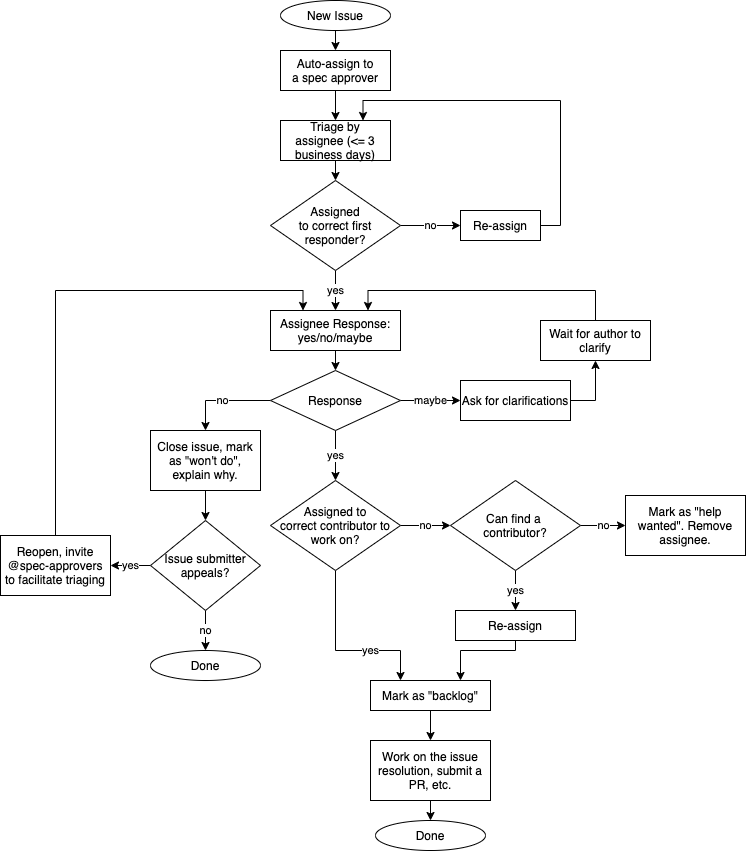

The diagram above was exported from draw.io. Its source (the exported page's mxGraphModel, read from the mxfile embedded in the PNG):
<mxGraphModel dx="1199" dy="801" grid="1" gridSize="10" guides="1" tooltips="1" connect="1" arrows="1" fold="1" page="1" pageScale="1" pageWidth="850" pageHeight="1100" math="0" shadow="0">
  <root>
    <mxCell id="0" />
    <mxCell id="1" parent="0" />
    <mxCell id="JeDmXOhwNxeeeW43uCTn-3" style="edgeStyle=orthogonalEdgeStyle;rounded=0;orthogonalLoop=1;jettySize=auto;html=1;exitX=0.5;exitY=1;exitDx=0;exitDy=0;entryX=0.5;entryY=0;entryDx=0;entryDy=0;" parent="1" source="JeDmXOhwNxeeeW43uCTn-38" target="JeDmXOhwNxeeeW43uCTn-2" edge="1">
      <mxGeometry relative="1" as="geometry">
        <mxPoint x="345" y="80" as="sourcePoint" />
      </mxGeometry>
    </mxCell>
    <mxCell id="JeDmXOhwNxeeeW43uCTn-5" style="edgeStyle=orthogonalEdgeStyle;rounded=0;orthogonalLoop=1;jettySize=auto;html=1;exitX=0.5;exitY=1;exitDx=0;exitDy=0;entryX=0.5;entryY=0;entryDx=0;entryDy=0;" parent="1" source="JeDmXOhwNxeeeW43uCTn-2" target="JeDmXOhwNxeeeW43uCTn-9" edge="1">
      <mxGeometry relative="1" as="geometry" />
    </mxCell>
    <mxCell id="JeDmXOhwNxeeeW43uCTn-2" value="Auto-assign to&lt;br&gt;a spec approver" style="rounded=0;whiteSpace=wrap;html=1;" parent="1" vertex="1">
      <mxGeometry x="290" y="100" width="110" height="40" as="geometry" />
    </mxCell>
    <mxCell id="JeDmXOhwNxeeeW43uCTn-7" value="no" style="edgeStyle=orthogonalEdgeStyle;rounded=0;orthogonalLoop=1;jettySize=auto;html=1;exitX=1;exitY=0.5;exitDx=0;exitDy=0;entryX=0;entryY=0.5;entryDx=0;entryDy=0;" parent="1" source="JeDmXOhwNxeeeW43uCTn-4" target="JeDmXOhwNxeeeW43uCTn-6" edge="1">
      <mxGeometry relative="1" as="geometry" />
    </mxCell>
    <mxCell id="JeDmXOhwNxeeeW43uCTn-15" value="yes" style="edgeStyle=orthogonalEdgeStyle;rounded=0;orthogonalLoop=1;jettySize=auto;html=1;exitX=0.5;exitY=1;exitDx=0;exitDy=0;entryX=0.5;entryY=0;entryDx=0;entryDy=0;" parent="1" source="JeDmXOhwNxeeeW43uCTn-4" target="JeDmXOhwNxeeeW43uCTn-14" edge="1">
      <mxGeometry relative="1" as="geometry" />
    </mxCell>
    <mxCell id="JeDmXOhwNxeeeW43uCTn-4" value="Assigned&lt;br&gt;to correct first responder?" style="rhombus;whiteSpace=wrap;html=1;" parent="1" vertex="1">
      <mxGeometry x="280" y="230" width="130" height="90" as="geometry" />
    </mxCell>
    <mxCell id="JeDmXOhwNxeeeW43uCTn-11" style="edgeStyle=orthogonalEdgeStyle;rounded=0;orthogonalLoop=1;jettySize=auto;html=1;exitX=1;exitY=0.5;exitDx=0;exitDy=0;entryX=0.75;entryY=0;entryDx=0;entryDy=0;" parent="1" source="JeDmXOhwNxeeeW43uCTn-6" target="JeDmXOhwNxeeeW43uCTn-9" edge="1">
      <mxGeometry relative="1" as="geometry">
        <mxPoint x="440" y="150" as="targetPoint" />
      </mxGeometry>
    </mxCell>
    <mxCell id="JeDmXOhwNxeeeW43uCTn-6" value="Re-assign" style="rounded=0;whiteSpace=wrap;html=1;" parent="1" vertex="1">
      <mxGeometry x="470" y="260" width="80" height="30" as="geometry" />
    </mxCell>
    <mxCell id="JeDmXOhwNxeeeW43uCTn-13" style="edgeStyle=orthogonalEdgeStyle;rounded=0;orthogonalLoop=1;jettySize=auto;html=1;exitX=0.5;exitY=1;exitDx=0;exitDy=0;entryX=0.5;entryY=0;entryDx=0;entryDy=0;" parent="1" source="JeDmXOhwNxeeeW43uCTn-9" target="JeDmXOhwNxeeeW43uCTn-4" edge="1">
      <mxGeometry relative="1" as="geometry" />
    </mxCell>
    <mxCell id="JeDmXOhwNxeeeW43uCTn-9" value="Triage by&lt;br&gt;assignee (&amp;lt;= 3 business days)" style="rounded=0;whiteSpace=wrap;html=1;" parent="1" vertex="1">
      <mxGeometry x="290" y="170" width="110" height="40" as="geometry" />
    </mxCell>
    <mxCell id="JeDmXOhwNxeeeW43uCTn-19" style="edgeStyle=orthogonalEdgeStyle;rounded=0;orthogonalLoop=1;jettySize=auto;html=1;exitX=0.5;exitY=1;exitDx=0;exitDy=0;entryX=0.5;entryY=0;entryDx=0;entryDy=0;" parent="1" source="JeDmXOhwNxeeeW43uCTn-14" target="JeDmXOhwNxeeeW43uCTn-28" edge="1">
      <mxGeometry relative="1" as="geometry" />
    </mxCell>
    <mxCell id="JeDmXOhwNxeeeW43uCTn-14" value="Assignee Response: yes/no/maybe" style="rounded=0;whiteSpace=wrap;html=1;" parent="1" vertex="1">
      <mxGeometry x="280" y="360" width="130" height="40" as="geometry" />
    </mxCell>
    <mxCell id="JeDmXOhwNxeeeW43uCTn-18" value="no" style="edgeStyle=orthogonalEdgeStyle;rounded=0;orthogonalLoop=1;jettySize=auto;html=1;exitX=1;exitY=0.5;exitDx=0;exitDy=0;entryX=0;entryY=0.5;entryDx=0;entryDy=0;" parent="1" source="JeDmXOhwNxeeeW43uCTn-16" edge="1">
      <mxGeometry relative="1" as="geometry">
        <mxPoint x="460" y="575" as="targetPoint" />
      </mxGeometry>
    </mxCell>
    <mxCell id="JeDmXOhwNxeeeW43uCTn-45" value="yes" style="edgeStyle=orthogonalEdgeStyle;rounded=0;orthogonalLoop=1;jettySize=auto;html=1;exitX=0.5;exitY=1;exitDx=0;exitDy=0;entryX=0.25;entryY=0;entryDx=0;entryDy=0;" parent="1" source="JeDmXOhwNxeeeW43uCTn-16" target="JeDmXOhwNxeeeW43uCTn-44" edge="1">
      <mxGeometry x="0.3143" relative="1" as="geometry">
        <Array as="points">
          <mxPoint x="345" y="700" />
          <mxPoint x="410" y="700" />
        </Array>
        <mxPoint as="offset" />
      </mxGeometry>
    </mxCell>
    <mxCell id="JeDmXOhwNxeeeW43uCTn-16" value="Assigned to&lt;br&gt;correct contributor to work on?" style="rhombus;whiteSpace=wrap;html=1;" parent="1" vertex="1">
      <mxGeometry x="280" y="530" width="130" height="90" as="geometry" />
    </mxCell>
    <mxCell id="JeDmXOhwNxeeeW43uCTn-22" value="no" style="edgeStyle=orthogonalEdgeStyle;rounded=0;orthogonalLoop=1;jettySize=auto;html=1;exitX=1;exitY=0.5;exitDx=0;exitDy=0;entryX=0;entryY=0.5;entryDx=0;entryDy=0;" parent="1" source="JeDmXOhwNxeeeW43uCTn-20" target="JeDmXOhwNxeeeW43uCTn-21" edge="1">
      <mxGeometry relative="1" as="geometry" />
    </mxCell>
    <mxCell id="JeDmXOhwNxeeeW43uCTn-24" value="yes" style="edgeStyle=orthogonalEdgeStyle;rounded=0;orthogonalLoop=1;jettySize=auto;html=1;exitX=0.5;exitY=1;exitDx=0;exitDy=0;entryX=0.5;entryY=0;entryDx=0;entryDy=0;" parent="1" source="JeDmXOhwNxeeeW43uCTn-20" target="JeDmXOhwNxeeeW43uCTn-23" edge="1">
      <mxGeometry relative="1" as="geometry" />
    </mxCell>
    <mxCell id="JeDmXOhwNxeeeW43uCTn-20" value="Can find a &lt;br&gt;contributor?" style="rhombus;whiteSpace=wrap;html=1;" parent="1" vertex="1">
      <mxGeometry x="460" y="530" width="130" height="90" as="geometry" />
    </mxCell>
    <mxCell id="JeDmXOhwNxeeeW43uCTn-21" value="Mark as &quot;help wanted&quot;. Remove assignee." style="rounded=0;whiteSpace=wrap;html=1;" parent="1" vertex="1">
      <mxGeometry x="635" y="545" width="120" height="60" as="geometry" />
    </mxCell>
    <mxCell id="JeDmXOhwNxeeeW43uCTn-26" style="edgeStyle=orthogonalEdgeStyle;rounded=0;orthogonalLoop=1;jettySize=auto;html=1;exitX=0.5;exitY=1;exitDx=0;exitDy=0;entryX=0.75;entryY=0;entryDx=0;entryDy=0;" parent="1" source="JeDmXOhwNxeeeW43uCTn-23" target="JeDmXOhwNxeeeW43uCTn-44" edge="1">
      <mxGeometry relative="1" as="geometry">
        <Array as="points">
          <mxPoint x="525" y="700" />
          <mxPoint x="470" y="700" />
        </Array>
      </mxGeometry>
    </mxCell>
    <mxCell id="JeDmXOhwNxeeeW43uCTn-23" value="Re-assign" style="rounded=0;whiteSpace=wrap;html=1;" parent="1" vertex="1">
      <mxGeometry x="465" y="660" width="120" height="30" as="geometry" />
    </mxCell>
    <mxCell id="JeDmXOhwNxeeeW43uCTn-48" style="edgeStyle=orthogonalEdgeStyle;rounded=0;orthogonalLoop=1;jettySize=auto;html=1;exitX=0.5;exitY=1;exitDx=0;exitDy=0;entryX=0.5;entryY=0;entryDx=0;entryDy=0;" parent="1" source="JeDmXOhwNxeeeW43uCTn-25" target="JeDmXOhwNxeeeW43uCTn-47" edge="1">
      <mxGeometry relative="1" as="geometry" />
    </mxCell>
    <mxCell id="JeDmXOhwNxeeeW43uCTn-25" value="Work on the issue resolution, submit a PR, etc." style="rounded=0;whiteSpace=wrap;html=1;" parent="1" vertex="1">
      <mxGeometry x="380" y="790" width="120" height="60" as="geometry" />
    </mxCell>
    <mxCell id="JeDmXOhwNxeeeW43uCTn-29" value="yes" style="edgeStyle=orthogonalEdgeStyle;rounded=0;orthogonalLoop=1;jettySize=auto;html=1;exitX=0.5;exitY=1;exitDx=0;exitDy=0;entryX=0.5;entryY=0;entryDx=0;entryDy=0;" parent="1" source="JeDmXOhwNxeeeW43uCTn-28" target="JeDmXOhwNxeeeW43uCTn-16" edge="1">
      <mxGeometry relative="1" as="geometry" />
    </mxCell>
    <mxCell id="JeDmXOhwNxeeeW43uCTn-31" value="maybe" style="edgeStyle=orthogonalEdgeStyle;rounded=0;orthogonalLoop=1;jettySize=auto;html=1;exitX=1;exitY=0.5;exitDx=0;exitDy=0;entryX=0;entryY=0.5;entryDx=0;entryDy=0;" parent="1" source="JeDmXOhwNxeeeW43uCTn-28" target="JeDmXOhwNxeeeW43uCTn-30" edge="1">
      <mxGeometry relative="1" as="geometry" />
    </mxCell>
    <mxCell id="JeDmXOhwNxeeeW43uCTn-34" value="no" style="edgeStyle=orthogonalEdgeStyle;rounded=0;orthogonalLoop=1;jettySize=auto;html=1;exitX=0;exitY=0.5;exitDx=0;exitDy=0;entryX=0.5;entryY=0;entryDx=0;entryDy=0;" parent="1" source="JeDmXOhwNxeeeW43uCTn-28" target="JeDmXOhwNxeeeW43uCTn-33" edge="1">
      <mxGeometry relative="1" as="geometry" />
    </mxCell>
    <mxCell id="JeDmXOhwNxeeeW43uCTn-28" value="Response" style="rhombus;whiteSpace=wrap;html=1;" parent="1" vertex="1">
      <mxGeometry x="280" y="420" width="130" height="60" as="geometry" />
    </mxCell>
    <mxCell id="JeDmXOhwNxeeeW43uCTn-32" style="edgeStyle=orthogonalEdgeStyle;rounded=0;orthogonalLoop=1;jettySize=auto;html=1;exitX=0.5;exitY=0;exitDx=0;exitDy=0;entryX=0.75;entryY=0;entryDx=0;entryDy=0;" parent="1" source="oMWRyKxIfZlxf8cC76ZX-1" target="JeDmXOhwNxeeeW43uCTn-14" edge="1">
      <mxGeometry relative="1" as="geometry" />
    </mxCell>
    <mxCell id="oMWRyKxIfZlxf8cC76ZX-2" style="edgeStyle=orthogonalEdgeStyle;rounded=0;orthogonalLoop=1;jettySize=auto;html=1;exitX=1;exitY=0.5;exitDx=0;exitDy=0;entryX=0.5;entryY=1;entryDx=0;entryDy=0;" edge="1" parent="1" source="JeDmXOhwNxeeeW43uCTn-30" target="oMWRyKxIfZlxf8cC76ZX-1">
      <mxGeometry relative="1" as="geometry" />
    </mxCell>
    <mxCell id="JeDmXOhwNxeeeW43uCTn-30" value="Ask for clarifications" style="rounded=0;whiteSpace=wrap;html=1;" parent="1" vertex="1">
      <mxGeometry x="470" y="430" width="110" height="40" as="geometry" />
    </mxCell>
    <mxCell id="JeDmXOhwNxeeeW43uCTn-37" style="edgeStyle=orthogonalEdgeStyle;rounded=0;orthogonalLoop=1;jettySize=auto;html=1;exitX=0.5;exitY=1;exitDx=0;exitDy=0;entryX=0.5;entryY=0;entryDx=0;entryDy=0;" parent="1" source="JeDmXOhwNxeeeW43uCTn-33" target="JeDmXOhwNxeeeW43uCTn-36" edge="1">
      <mxGeometry relative="1" as="geometry" />
    </mxCell>
    <mxCell id="JeDmXOhwNxeeeW43uCTn-33" value="Close issue, mark as &quot;won't do&quot;, explain why." style="rounded=0;whiteSpace=wrap;html=1;" parent="1" vertex="1">
      <mxGeometry x="160" y="480" width="110" height="60" as="geometry" />
    </mxCell>
    <mxCell id="JeDmXOhwNxeeeW43uCTn-40" value="no" style="edgeStyle=orthogonalEdgeStyle;rounded=0;orthogonalLoop=1;jettySize=auto;html=1;exitX=0.5;exitY=1;exitDx=0;exitDy=0;entryX=0.5;entryY=0;entryDx=0;entryDy=0;" parent="1" source="JeDmXOhwNxeeeW43uCTn-36" target="JeDmXOhwNxeeeW43uCTn-39" edge="1">
      <mxGeometry relative="1" as="geometry" />
    </mxCell>
    <mxCell id="JeDmXOhwNxeeeW43uCTn-42" value="yes" style="edgeStyle=orthogonalEdgeStyle;rounded=0;orthogonalLoop=1;jettySize=auto;html=1;exitX=0;exitY=0.5;exitDx=0;exitDy=0;entryX=1;entryY=0.5;entryDx=0;entryDy=0;" parent="1" source="JeDmXOhwNxeeeW43uCTn-36" target="JeDmXOhwNxeeeW43uCTn-41" edge="1">
      <mxGeometry relative="1" as="geometry" />
    </mxCell>
    <mxCell id="JeDmXOhwNxeeeW43uCTn-36" value="Issue submitter appeals?" style="rhombus;whiteSpace=wrap;html=1;" parent="1" vertex="1">
      <mxGeometry x="160" y="570" width="110" height="90" as="geometry" />
    </mxCell>
    <mxCell id="JeDmXOhwNxeeeW43uCTn-38" value="New Issue" style="ellipse;whiteSpace=wrap;html=1;" parent="1" vertex="1">
      <mxGeometry x="290" y="50" width="110" height="30" as="geometry" />
    </mxCell>
    <mxCell id="JeDmXOhwNxeeeW43uCTn-39" value="Done" style="ellipse;whiteSpace=wrap;html=1;" parent="1" vertex="1">
      <mxGeometry x="160" y="700" width="110" height="30" as="geometry" />
    </mxCell>
    <mxCell id="JeDmXOhwNxeeeW43uCTn-43" style="edgeStyle=orthogonalEdgeStyle;rounded=0;orthogonalLoop=1;jettySize=auto;html=1;exitX=0.5;exitY=0;exitDx=0;exitDy=0;entryX=0.25;entryY=0;entryDx=0;entryDy=0;" parent="1" source="JeDmXOhwNxeeeW43uCTn-41" target="JeDmXOhwNxeeeW43uCTn-14" edge="1">
      <mxGeometry relative="1" as="geometry" />
    </mxCell>
    <mxCell id="JeDmXOhwNxeeeW43uCTn-41" value="Reopen, invite @spec-approvers to facilitate triaging" style="rounded=0;whiteSpace=wrap;html=1;" parent="1" vertex="1">
      <mxGeometry x="10" y="585" width="110" height="60" as="geometry" />
    </mxCell>
    <mxCell id="JeDmXOhwNxeeeW43uCTn-46" style="edgeStyle=orthogonalEdgeStyle;rounded=0;orthogonalLoop=1;jettySize=auto;html=1;exitX=0.5;exitY=1;exitDx=0;exitDy=0;entryX=0.5;entryY=0;entryDx=0;entryDy=0;" parent="1" source="JeDmXOhwNxeeeW43uCTn-44" target="JeDmXOhwNxeeeW43uCTn-25" edge="1">
      <mxGeometry relative="1" as="geometry" />
    </mxCell>
    <mxCell id="JeDmXOhwNxeeeW43uCTn-44" value="Mark as &quot;backlog&quot;" style="rounded=0;whiteSpace=wrap;html=1;" parent="1" vertex="1">
      <mxGeometry x="380" y="730" width="120" height="30" as="geometry" />
    </mxCell>
    <mxCell id="JeDmXOhwNxeeeW43uCTn-47" value="Done" style="ellipse;whiteSpace=wrap;html=1;" parent="1" vertex="1">
      <mxGeometry x="385" y="870" width="110" height="30" as="geometry" />
    </mxCell>
    <mxCell id="oMWRyKxIfZlxf8cC76ZX-1" value="Wait for author to clarify" style="rounded=0;whiteSpace=wrap;html=1;" vertex="1" parent="1">
      <mxGeometry x="550" y="370" width="110" height="40" as="geometry" />
    </mxCell>
  </root>
</mxGraphModel>